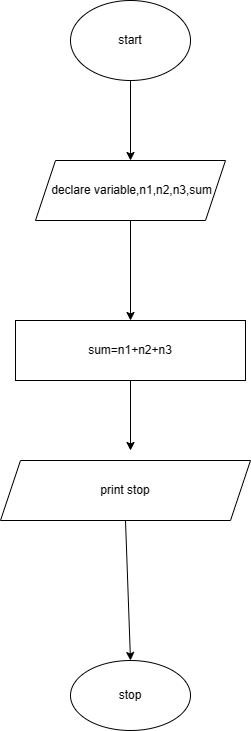

The diagram above was exported from draw.io. Its source (the exported page's mxGraphModel, read from the mxfile embedded in the PNG):
<mxGraphModel dx="993" dy="573" grid="1" gridSize="10" guides="1" tooltips="1" connect="1" arrows="1" fold="1" page="1" pageScale="1" pageWidth="850" pageHeight="1100" math="0" shadow="0">
  <root>
    <mxCell id="0" />
    <mxCell id="1" parent="0" />
    <mxCell id="NQIX6Uv1xq1RZyUcXjqd-1" value="stop" style="ellipse;whiteSpace=wrap;html=1;" vertex="1" parent="1">
      <mxGeometry x="380" y="660" width="120" height="70" as="geometry" />
    </mxCell>
    <mxCell id="NQIX6Uv1xq1RZyUcXjqd-2" value="start" style="ellipse;whiteSpace=wrap;html=1;" vertex="1" parent="1">
      <mxGeometry x="380" width="120" height="80" as="geometry" />
    </mxCell>
    <mxCell id="NQIX6Uv1xq1RZyUcXjqd-3" value="&amp;nbsp;declare variable,n1,n2,n3,sum" style="shape=parallelogram;perimeter=parallelogramPerimeter;whiteSpace=wrap;html=1;fixedSize=1;" vertex="1" parent="1">
      <mxGeometry x="345" y="160" width="190" height="60" as="geometry" />
    </mxCell>
    <mxCell id="NQIX6Uv1xq1RZyUcXjqd-6" value="sum=n1+n2+n3" style="rounded=0;whiteSpace=wrap;html=1;" vertex="1" parent="1">
      <mxGeometry x="325" y="320" width="230" height="60" as="geometry" />
    </mxCell>
    <mxCell id="NQIX6Uv1xq1RZyUcXjqd-7" value="" style="endArrow=classic;html=1;rounded=0;exitX=0.5;exitY=1;exitDx=0;exitDy=0;" edge="1" parent="1" source="NQIX6Uv1xq1RZyUcXjqd-3">
      <mxGeometry width="50" height="50" relative="1" as="geometry">
        <mxPoint x="420" y="290" as="sourcePoint" />
        <mxPoint x="440" y="320" as="targetPoint" />
      </mxGeometry>
    </mxCell>
    <mxCell id="NQIX6Uv1xq1RZyUcXjqd-10" value="" style="endArrow=classic;html=1;rounded=0;entryX=0.5;entryY=0;entryDx=0;entryDy=0;" edge="1" parent="1" source="NQIX6Uv1xq1RZyUcXjqd-2" target="NQIX6Uv1xq1RZyUcXjqd-3">
      <mxGeometry width="50" height="50" relative="1" as="geometry">
        <mxPoint x="410" y="150" as="sourcePoint" />
        <mxPoint x="460" y="150" as="targetPoint" />
      </mxGeometry>
    </mxCell>
    <mxCell id="NQIX6Uv1xq1RZyUcXjqd-13" value="print stop" style="shape=parallelogram;perimeter=parallelogramPerimeter;whiteSpace=wrap;html=1;fixedSize=1;" vertex="1" parent="1">
      <mxGeometry x="310" y="460" width="250" height="60" as="geometry" />
    </mxCell>
    <mxCell id="NQIX6Uv1xq1RZyUcXjqd-14" value="" style="endArrow=classic;html=1;rounded=0;" edge="1" parent="1" source="NQIX6Uv1xq1RZyUcXjqd-6">
      <mxGeometry width="50" height="50" relative="1" as="geometry">
        <mxPoint x="420" y="450" as="sourcePoint" />
        <mxPoint x="440" y="450" as="targetPoint" />
      </mxGeometry>
    </mxCell>
    <mxCell id="NQIX6Uv1xq1RZyUcXjqd-22" value="" style="endArrow=classic;html=1;rounded=0;exitX=0.5;exitY=1;exitDx=0;exitDy=0;entryX=0.5;entryY=0;entryDx=0;entryDy=0;" edge="1" parent="1" source="NQIX6Uv1xq1RZyUcXjqd-13" target="NQIX6Uv1xq1RZyUcXjqd-1">
      <mxGeometry width="50" height="50" relative="1" as="geometry">
        <mxPoint x="400" y="590" as="sourcePoint" />
        <mxPoint x="450" y="650" as="targetPoint" />
      </mxGeometry>
    </mxCell>
  </root>
</mxGraphModel>